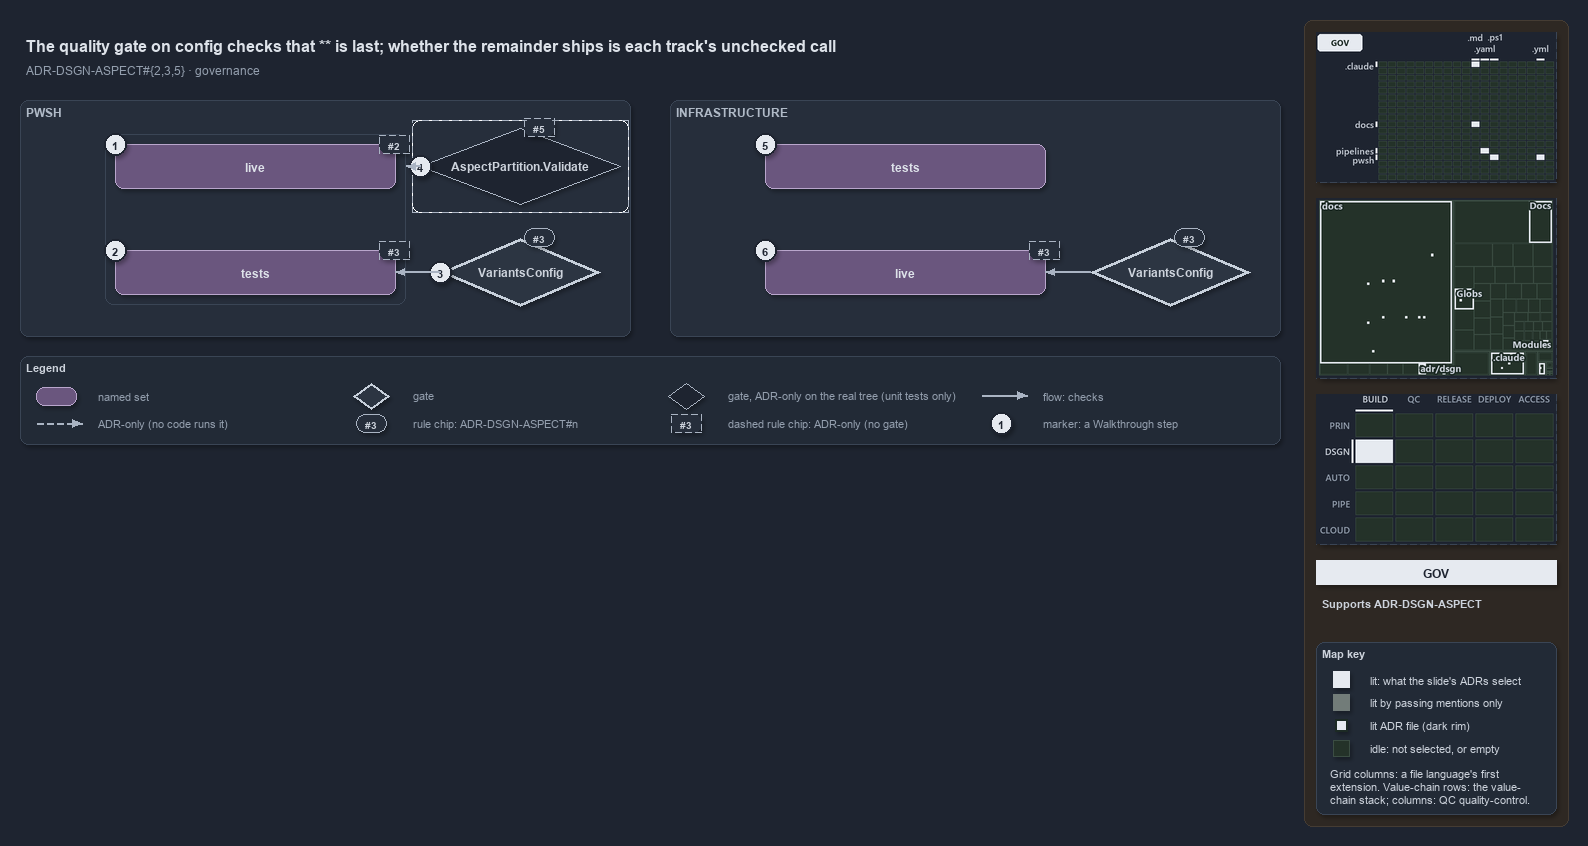

The diagram above was exported from draw.io. Its source (the exported page's mxGraphModel, read from the mxfile embedded in the PNG):
<mxGraphModel dx="1024" dy="768" grid="0" gridSize="10" guides="1" tooltips="1" connect="1" arrows="1" fold="1" page="1" pageScale="1" pageWidth="1572" pageHeight="640" background="#1E2430" math="0" shadow="1">
  <root>
    <mxCell id="0" />
    <mxCell id="1" parent="0" />
    <mxCell id="sidebar-bg" value="" style="rounded=1;arcSize=2;html=1;fillColor=#2E2823;strokeColor=#453C33;shadow=0;" vertex="1" parent="1">
      <mxGeometry x="1304" y="4" width="264" height="806" as="geometry" />
    </mxCell>
    <mxCell id="title" value="The quality gate on config checks that ** is last; whether the remainder ships is each track's unchecked call" style="text;html=1;align=left;verticalAlign=middle;fontSize=16;fontStyle=1;fontColor=#DDE2E9;" vertex="1" parent="1">
      <mxGeometry x="20" y="14" width="1260" height="30" as="geometry" />
    </mxCell>
    <mxCell id="subtitle" value="ADR-DSGN-ASPECT#{2,3,5} &amp;#183; governance" style="text;html=1;align=left;verticalAlign=middle;fontSize=12;fontColor=#949FAE;" vertex="1" parent="1">
      <mxGeometry x="20" y="44" width="1240" height="20" as="geometry" />
    </mxCell>
    <mxCell id="band-auto" value="PWSH" style="rounded=1;html=1;arcSize=3;fillColor=#262E3B;strokeColor=#3A4555;verticalAlign=top;align=left;spacingLeft=8;fontStyle=1;fontSize=12;fontColor=#B0BAC7;" vertex="1" parent="1">
      <mxGeometry x="20" y="84" width="610" height="236" as="geometry" />
    </mxCell>
    <mxCell id="band-infra" value="INFRASTRUCTURE" style="rounded=1;html=1;arcSize=3;fillColor=#262E3B;strokeColor=#3A4555;verticalAlign=top;align=left;spacingLeft=8;fontStyle=1;fontSize=12;fontColor=#B0BAC7;" vertex="1" parent="1">
      <mxGeometry x="670" y="84" width="610" height="236" as="geometry" />
    </mxCell>
    <mxCell id="frame-auto" value="" style="rounded=1;html=1;arcSize=6;fillColor=none;strokeColor=#3A4555;" vertex="1" parent="1">
      <mxGeometry x="105" y="118" width="300" height="170" as="geometry" />
    </mxCell>
    <mxCell id="auto-live" value="&lt;b&gt;live&lt;/b&gt;" style="rounded=1;whiteSpace=wrap;html=1;arcSize=20;fillColor=#6A567E;strokeColor=#B9A6CC;fontColor=#DDE2E9;fontSize=12;" vertex="1" parent="1">
      <mxGeometry x="115" y="128" width="280" height="44" as="geometry" />
    </mxCell>
    <mxCell id="auto-tests" value="&lt;b&gt;tests&lt;/b&gt;" style="rounded=1;whiteSpace=wrap;html=1;arcSize=20;fillColor=#6A567E;strokeColor=#B9A6CC;fontColor=#DDE2E9;fontSize=12;" vertex="1" parent="1">
      <mxGeometry x="115" y="234" width="280" height="44" as="geometry" />
    </mxCell>
    <mxCell id="mark-1" value="1" style="ellipse;html=1;fillColor=#E6EAF0;strokeColor=#1E2430;strokeWidth=2;fontColor=#1E2430;fontStyle=1;fontSize=11;" vertex="1" parent="1">
      <mxGeometry x="104" y="117" width="22" height="22" as="geometry" />
    </mxCell>
    <mxCell id="mark-2" value="2" style="ellipse;html=1;fillColor=#E6EAF0;strokeColor=#1E2430;strokeWidth=2;fontColor=#1E2430;fontStyle=1;fontSize=11;" vertex="1" parent="1">
      <mxGeometry x="104" y="223" width="22" height="22" as="geometry" />
    </mxCell>
    <mxCell id="chip-auto-live" value="#2" style="rounded=1;arcSize=50;whiteSpace=wrap;html=1;fillColor=#262E3B;strokeColor=#AAB4C3;fontColor=#CDD3DC;fontStyle=1;fontSize=10.5;dashed=1;" vertex="1" parent="1">
      <mxGeometry x="379" y="119" width="30" height="18" as="geometry" />
    </mxCell>
    <mxCell id="chip-auto-tests" value="#3" style="rounded=1;arcSize=50;whiteSpace=wrap;html=1;fillColor=#262E3B;strokeColor=#AAB4C3;fontColor=#CDD3DC;fontStyle=1;fontSize=10.5;dashed=1;" vertex="1" parent="1">
      <mxGeometry x="379" y="225" width="30" height="18" as="geometry" />
    </mxCell>
    <mxCell id="gate-config-auto" value="&lt;b&gt;VariantsConfig&lt;/b&gt;" style="rhombus;whiteSpace=wrap;html=1;fillColor=#2C3542;strokeColor=#C7D0DB;strokeWidth=3;fontColor=#CDD3DC;fontSize=12;" vertex="1" parent="1">
      <mxGeometry x="440" y="222" width="160" height="68" as="geometry" />
    </mxCell>
    <mxCell id="mark-3" value="3" style="ellipse;html=1;fillColor=#E6EAF0;strokeColor=#1E2430;strokeWidth=2;fontColor=#1E2430;fontStyle=1;fontSize=11;" vertex="1" parent="1">
      <mxGeometry x="429" y="245" width="22" height="22" as="geometry" />
    </mxCell>
    <mxCell id="chip-gate-auto" value="#3" style="rounded=1;arcSize=50;whiteSpace=wrap;html=1;fillColor=#262E3B;strokeColor=#AAB4C3;fontColor=#CDD3DC;fontStyle=1;fontSize=10.5;" vertex="1" parent="1">
      <mxGeometry x="524" y="212" width="30" height="18" as="geometry" />
    </mxCell>
    <mxCell id="frame-validate" value="" style="rounded=1;html=1;arcSize=6;fillColor=none;strokeColor=#AAB4C3;dashed=1;" vertex="1" parent="1">
      <mxGeometry x="412" y="104" width="216" height="92" as="geometry" />
    </mxCell>
    <mxCell id="gate-validate" value="&lt;b&gt;AspectPartition.Validate&lt;/b&gt;" style="rhombus;whiteSpace=wrap;html=1;fillColor=#1E2430;strokeColor=#AAB4C3;dashed=1;fontColor=#CDD3DC;fontSize=12;" vertex="1" parent="1">
      <mxGeometry x="420" y="112" width="200" height="76" as="geometry" />
    </mxCell>
    <mxCell id="mark-4" value="4" style="ellipse;html=1;fillColor=#E6EAF0;strokeColor=#1E2430;strokeWidth=2;fontColor=#1E2430;fontStyle=1;fontSize=11;" vertex="1" parent="1">
      <mxGeometry x="409" y="139" width="22" height="22" as="geometry" />
    </mxCell>
    <mxCell id="chip-validate" value="#5" style="rounded=1;arcSize=50;whiteSpace=wrap;html=1;fillColor=#262E3B;strokeColor=#AAB4C3;fontColor=#CDD3DC;fontStyle=1;fontSize=10.5;dashed=1;" vertex="1" parent="1">
      <mxGeometry x="524" y="102" width="30" height="18" as="geometry" />
    </mxCell>
    <mxCell id="p-frame-auto-r" value="" style="text;html=1;strokeColor=none;fillColor=none;" vertex="1" parent="1">
      <mxGeometry x="405" y="150" width="1" height="1" as="geometry" />
    </mxCell>
    <mxCell id="e-validate-frame" value="" style="edgeStyle=orthogonalEdgeStyle;rounded=1;html=1;endArrow=block;strokeColor=#AAB4C3;dashed=1;shadow=0;fontColor=#CDD3DC;" edge="1" parent="1" source="gate-validate" target="p-frame-auto-r">
      <mxGeometry relative="1" as="geometry" />
    </mxCell>
    <mxCell id="e-gate-auto-tests" value="" style="edgeStyle=orthogonalEdgeStyle;rounded=1;html=1;endArrow=block;strokeColor=#AAB4C3;shadow=0;fontColor=#CDD3DC;" edge="1" parent="1" source="gate-config-auto" target="auto-tests">
      <mxGeometry relative="1" as="geometry" />
    </mxCell>
    <mxCell id="infra-tests" value="&lt;b&gt;tests&lt;/b&gt;" style="rounded=1;whiteSpace=wrap;html=1;arcSize=20;fillColor=#6A567E;strokeColor=#B9A6CC;fontColor=#DDE2E9;fontSize=12;" vertex="1" parent="1">
      <mxGeometry x="765" y="128" width="280" height="44" as="geometry" />
    </mxCell>
    <mxCell id="infra-live" value="&lt;b&gt;live&lt;/b&gt;" style="rounded=1;whiteSpace=wrap;html=1;arcSize=20;fillColor=#6A567E;strokeColor=#B9A6CC;fontColor=#DDE2E9;fontSize=12;" vertex="1" parent="1">
      <mxGeometry x="765" y="234" width="280" height="44" as="geometry" />
    </mxCell>
    <mxCell id="mark-5" value="5" style="ellipse;html=1;fillColor=#E6EAF0;strokeColor=#1E2430;strokeWidth=2;fontColor=#1E2430;fontStyle=1;fontSize=11;" vertex="1" parent="1">
      <mxGeometry x="754" y="117" width="22" height="22" as="geometry" />
    </mxCell>
    <mxCell id="mark-6" value="6" style="ellipse;html=1;fillColor=#E6EAF0;strokeColor=#1E2430;strokeWidth=2;fontColor=#1E2430;fontStyle=1;fontSize=11;" vertex="1" parent="1">
      <mxGeometry x="754" y="223" width="22" height="22" as="geometry" />
    </mxCell>
    <mxCell id="chip-infra-live" value="#3" style="rounded=1;arcSize=50;whiteSpace=wrap;html=1;fillColor=#262E3B;strokeColor=#AAB4C3;fontColor=#CDD3DC;fontStyle=1;fontSize=10.5;dashed=1;" vertex="1" parent="1">
      <mxGeometry x="1029" y="225" width="30" height="18" as="geometry" />
    </mxCell>
    <mxCell id="gate-config-infra" value="&lt;b&gt;VariantsConfig&lt;/b&gt;" style="rhombus;whiteSpace=wrap;html=1;fillColor=#2C3542;strokeColor=#C7D0DB;strokeWidth=3;fontColor=#CDD3DC;fontSize=12;" vertex="1" parent="1">
      <mxGeometry x="1090" y="222" width="160" height="68" as="geometry" />
    </mxCell>
    <mxCell id="chip-gate-infra" value="#3" style="rounded=1;arcSize=50;whiteSpace=wrap;html=1;fillColor=#262E3B;strokeColor=#AAB4C3;fontColor=#CDD3DC;fontStyle=1;fontSize=10.5;" vertex="1" parent="1">
      <mxGeometry x="1174" y="212" width="30" height="18" as="geometry" />
    </mxCell>
    <mxCell id="e-gate-infra-live" value="" style="edgeStyle=orthogonalEdgeStyle;rounded=1;html=1;endArrow=block;strokeColor=#AAB4C3;shadow=0;fontColor=#CDD3DC;" edge="1" parent="1" source="gate-config-infra" target="infra-live">
      <mxGeometry relative="1" as="geometry" />
    </mxCell>
    <mxCell id="legend" value="&lt;b&gt;Legend&lt;/b&gt;" style="rounded=1;whiteSpace=wrap;html=1;arcSize=6;fillColor=#222A36;strokeColor=#3A4555;align=left;verticalAlign=top;spacing=8;fontSize=11;fontColor=#CDD3DC;" vertex="1" parent="1">
      <mxGeometry x="20" y="340" width="1260" height="88" as="geometry" />
    </mxCell>
    <mxCell id="lg-0-s" value="" style="rounded=1;html=1;arcSize=20;fillColor=#6A567E;strokeColor=#B9A6CC;" vertex="1" parent="1">
      <mxGeometry x="36" y="371" width="40" height="18" as="geometry" />
    </mxCell>
    <mxCell id="lg-0-t" value="named set" style="text;html=1;align=left;verticalAlign=middle;fontSize=11;fontColor=#949FAE;" vertex="1" parent="1">
      <mxGeometry x="92" y="369" width="245" height="20" as="geometry" />
    </mxCell>
    <mxCell id="lg-1-s" value="" style="rhombus;html=1;fillColor=#2C3542;strokeColor=#C7D0DB;strokeWidth=2;fontColor=#CDD3DC;" vertex="1" parent="1">
      <mxGeometry x="353" y="367" width="36" height="26" as="geometry" />
    </mxCell>
    <mxCell id="lg-1-t" value="gate" style="text;html=1;align=left;verticalAlign=middle;fontSize=11;fontColor=#949FAE;" vertex="1" parent="1">
      <mxGeometry x="407" y="369" width="245" height="20" as="geometry" />
    </mxCell>
    <mxCell id="lg-2-s" value="" style="rhombus;html=1;fillColor=#1E2430;strokeColor=#AAB4C3;dashed=1;fontColor=#CDD3DC;" vertex="1" parent="1">
      <mxGeometry x="668" y="367" width="36" height="26" as="geometry" />
    </mxCell>
    <mxCell id="lg-2-t" value="gate, ADR-only on the real tree (unit tests only)" style="text;html=1;align=left;verticalAlign=middle;fontSize=11;fontColor=#949FAE;" vertex="1" parent="1">
      <mxGeometry x="722" y="369" width="245" height="20" as="geometry" />
    </mxCell>
    <mxCell id="lg-3-a" value="" style="text;html=1;strokeColor=none;fillColor=none;" vertex="1" parent="1">
      <mxGeometry x="981" y="379" width="1" height="1" as="geometry" />
    </mxCell>
    <mxCell id="lg-3-b" value="" style="text;html=1;strokeColor=none;fillColor=none;" vertex="1" parent="1">
      <mxGeometry x="1027" y="379" width="1" height="1" as="geometry" />
    </mxCell>
    <mxCell id="lg-3-e" value="" style="edgeStyle=orthogonalEdgeStyle;rounded=1;html=1;endArrow=block;strokeColor=#AAB4C3;shadow=0;fontColor=#CDD3DC;" edge="1" parent="1" source="lg-3-a" target="lg-3-b">
      <mxGeometry relative="1" as="geometry" />
    </mxCell>
    <mxCell id="lg-3-t" value="flow: checks" style="text;html=1;align=left;verticalAlign=middle;fontSize=11;fontColor=#949FAE;" vertex="1" parent="1">
      <mxGeometry x="1037" y="369" width="245" height="20" as="geometry" />
    </mxCell>
    <mxCell id="lg-4-a" value="" style="text;html=1;strokeColor=none;fillColor=none;" vertex="1" parent="1">
      <mxGeometry x="36" y="407" width="1" height="1" as="geometry" />
    </mxCell>
    <mxCell id="lg-4-b" value="" style="text;html=1;strokeColor=none;fillColor=none;" vertex="1" parent="1">
      <mxGeometry x="82" y="407" width="1" height="1" as="geometry" />
    </mxCell>
    <mxCell id="lg-4-e" value="" style="edgeStyle=orthogonalEdgeStyle;rounded=1;html=1;endArrow=block;strokeColor=#AAB4C3;dashed=1;shadow=0;fontColor=#CDD3DC;" edge="1" parent="1" source="lg-4-a" target="lg-4-b">
      <mxGeometry relative="1" as="geometry" />
    </mxCell>
    <mxCell id="lg-4-t" value="ADR-only (no code runs it)" style="text;html=1;align=left;verticalAlign=middle;fontSize=11;fontColor=#949FAE;" vertex="1" parent="1">
      <mxGeometry x="92" y="397" width="245" height="20" as="geometry" />
    </mxCell>
    <mxCell id="lg-5-s" value="#3" style="rounded=1;arcSize=50;whiteSpace=wrap;html=1;fillColor=#262E3B;strokeColor=#AAB4C3;fontColor=#CDD3DC;fontStyle=1;fontSize=10.5;" vertex="1" parent="1">
      <mxGeometry x="356" y="398" width="30" height="18" as="geometry" />
    </mxCell>
    <mxCell id="lg-5-t" value="rule chip: ADR-DSGN-ASPECT#n" style="text;html=1;align=left;verticalAlign=middle;fontSize=11;fontColor=#949FAE;" vertex="1" parent="1">
      <mxGeometry x="407" y="397" width="245" height="20" as="geometry" />
    </mxCell>
    <mxCell id="lg-6-s" value="#3" style="rounded=1;arcSize=50;whiteSpace=wrap;html=1;fillColor=#262E3B;strokeColor=#AAB4C3;fontColor=#CDD3DC;fontStyle=1;fontSize=10.5;dashed=1;" vertex="1" parent="1">
      <mxGeometry x="671" y="398" width="30" height="18" as="geometry" />
    </mxCell>
    <mxCell id="lg-6-t" value="dashed rule chip: ADR-only (no gate)" style="text;html=1;align=left;verticalAlign=middle;fontSize=11;fontColor=#949FAE;" vertex="1" parent="1">
      <mxGeometry x="722" y="397" width="245" height="20" as="geometry" />
    </mxCell>
    <mxCell id="lg-7-s" value="1" style="ellipse;html=1;fillColor=#E6EAF0;strokeColor=#1E2430;strokeWidth=2;fontColor=#1E2430;fontStyle=1;fontSize=11;" vertex="1" parent="1">
      <mxGeometry x="990" y="396" width="22" height="22" as="geometry" />
    </mxCell>
    <mxCell id="lg-7-t" value="marker: a Walkthrough step" style="text;html=1;align=left;verticalAlign=middle;fontSize=11;fontColor=#949FAE;" vertex="1" parent="1">
      <mxGeometry x="1037" y="397" width="245" height="20" as="geometry" />
    </mxCell>
    <mxCell id="minimap-grid" value="" style="shape=image;imageAspect=0;rounded=1;arcSize=4;whiteSpace=wrap;html=1;fillColor=#262E3B;strokeColor=#3A4555;dashed=1;fontColor=#949FAE;fontSize=11;image=data:image/png,(base64 omitted: 10912 chars);" vertex="1" parent="1">
      <mxGeometry x="1316" y="16" width="240" height="150" as="geometry" />
    </mxCell>
    <mxCell id="minimap-tree" value="" style="shape=image;imageAspect=0;rounded=1;arcSize=4;whiteSpace=wrap;html=1;fillColor=#262E3B;strokeColor=#3A4555;dashed=1;fontColor=#949FAE;fontSize=11;image=data:image/png,(base64 omitted: 15640 chars);" vertex="1" parent="1">
      <mxGeometry x="1316" y="182" width="240" height="180" as="geometry" />
    </mxCell>
    <mxCell id="minimap-chain" value="" style="shape=image;imageAspect=0;rounded=1;arcSize=4;whiteSpace=wrap;html=1;fillColor=#262E3B;strokeColor=#3A4555;dashed=1;fontColor=#949FAE;fontSize=11;image=data:image/png,(base64 omitted: 12436 chars);" vertex="1" parent="1">
      <mxGeometry x="1316" y="378" width="240" height="150" as="geometry" />
    </mxCell>
    <mxCell id="lens-badge" value="GOV" style="rounded=0;whiteSpace=wrap;html=1;align=center;verticalAlign=middle;fontSize=12;fontStyle=1;fontColor=#1E2430;fillColor=#E6EAF0;strokeColor=none;" vertex="1" parent="1">
      <mxGeometry x="1316" y="544" width="240" height="24" as="geometry" />
    </mxCell>
    <mxCell id="supports" value="&lt;b&gt;Supports&lt;/b&gt; ADR-DSGN-ASPECT" style="text;html=1;whiteSpace=wrap;align=left;verticalAlign=top;fontSize=11;fontColor=#CDD3DC;" vertex="1" parent="1">
      <mxGeometry x="1316" y="576" width="240" height="38" as="geometry" />
    </mxCell>
    <mxCell id="mapkey" value="&lt;b&gt;Map key&lt;/b&gt;" style="rounded=1;arcSize=6;whiteSpace=wrap;html=1;align=left;verticalAlign=top;fontSize=11;fontColor=#CDD3DC;fillColor=#222A36;strokeColor=#3A4555;spacingLeft=8;spacingTop=2;" vertex="1" parent="1">
      <mxGeometry x="1316" y="626" width="240" height="172" as="geometry" />
    </mxCell>
    <mxCell id="mapkey-lit" value="" style="rounded=0;html=1;fillColor=#E6EAF0;strokeColor=#E6EAF0;" vertex="1" parent="1">
      <mxGeometry x="1333.0" y="655.0" width="16" height="16" as="geometry" />
    </mxCell>
    <mxCell id="mapkey-lit-text" value="lit: what the slide's ADRs select" style="text;html=1;align=left;verticalAlign=middle;fontSize=11;fontColor=#CDD3DC;" vertex="1" parent="1">
      <mxGeometry x="1364" y="653" width="184" height="20" as="geometry" />
    </mxCell>
    <mxCell id="mapkey-touched" value="" style="rounded=0;html=1;fillColor=#727C79;strokeColor=#727C79;" vertex="1" parent="1">
      <mxGeometry x="1333.0" y="678.0" width="16" height="16" as="geometry" />
    </mxCell>
    <mxCell id="mapkey-touched-text" value="lit by passing mentions only" style="text;html=1;align=left;verticalAlign=middle;fontSize=11;fontColor=#CDD3DC;" vertex="1" parent="1">
      <mxGeometry x="1364" y="676" width="184" height="20" as="geometry" />
    </mxCell>
    <mxCell id="mapkey-adr" value="" style="rounded=0;html=1;fillColor=#E6EAF0;strokeColor=#1C2A24;strokeWidth=2;" vertex="1" parent="1">
      <mxGeometry x="1335.0" y="703.0" width="12" height="12" as="geometry" />
    </mxCell>
    <mxCell id="mapkey-adr-text" value="lit ADR file (dark rim)" style="text;html=1;align=left;verticalAlign=middle;fontSize=11;fontColor=#CDD3DC;" vertex="1" parent="1">
      <mxGeometry x="1364" y="699" width="184" height="20" as="geometry" />
    </mxCell>
    <mxCell id="mapkey-idle" value="" style="rounded=0;html=1;fillColor=#243229;strokeColor=#3B4D43;" vertex="1" parent="1">
      <mxGeometry x="1333.0" y="724.0" width="16" height="16" as="geometry" />
    </mxCell>
    <mxCell id="mapkey-idle-text" value="idle: not selected, or empty" style="text;html=1;align=left;verticalAlign=middle;fontSize=11;fontColor=#CDD3DC;" vertex="1" parent="1">
      <mxGeometry x="1364" y="722" width="184" height="20" as="geometry" />
    </mxCell>
    <mxCell id="mapkey-codes" value="Grid columns: a file language's first&lt;br&gt;extension. Value-chain rows: the value-&lt;br&gt;chain stack; columns: QC quality-control." style="text;html=1;align=left;verticalAlign=top;whiteSpace=wrap;fontSize=11;fontColor=#CDD3DC;" vertex="1" parent="1">
      <mxGeometry x="1324" y="746" width="224" height="46" as="geometry" />
    </mxCell>
  </root>
</mxGraphModel>